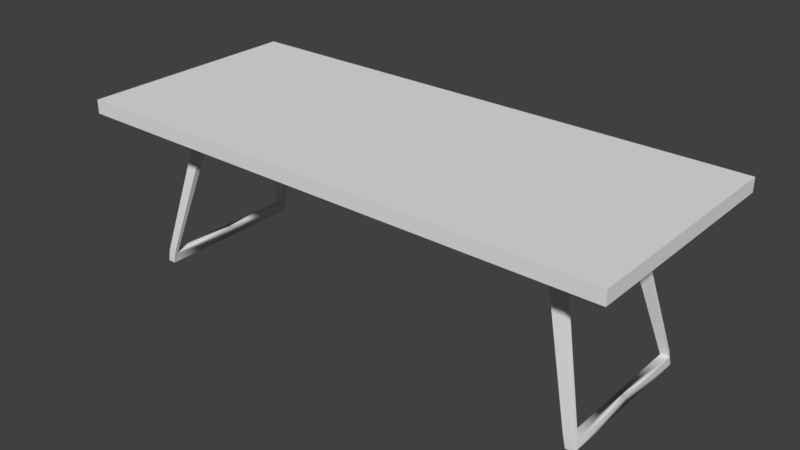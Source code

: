 # Source: Table2.blend  (saved by Blender 2.79.0; exported with 4.5.12 LTS)
import bpy
from mathutils import Matrix  # noqa: F401  (used for matrix-valued properties, if any)

bpy.ops.wm.read_factory_settings(use_empty=True)
scene = bpy.context.scene
scene.name = 'Scene'

# ---- collections
col_collection_1 = bpy.data.collections.new('Collection 1'); scene.collection.children.link(col_collection_1)

# ---- materials (node trees are filled in below, after node groups)
mat_material = bpy.data.materials.new('Material')
mat_material.alpha_threshold = 0.0
mat_material.use_transparent_shadow = False
mat_material.roughness = 0.5
mat_material.line_color = (0.0, 0.0, 0.0, 1.0)

# ---- node groups
ng_auto_smooth = bpy.data.node_groups.new('Auto Smooth', 'GeometryNodeTree')
_s = ng_auto_smooth.interface.new_socket(name='Geometry', in_out='OUTPUT', socket_type='NodeSocketGeometry')
_s = ng_auto_smooth.interface.new_socket(name='Geometry', in_out='INPUT', socket_type='NodeSocketGeometry')
_s = ng_auto_smooth.interface.new_socket(name='Angle', in_out='INPUT', socket_type='NodeSocketFloat')
_s.subtype = 'ANGLE'
_s.min_value = 0.0
_s.max_value = 3.142
ng_auto_smooth.is_modifier = True
_N = ng_auto_smooth.nodes; _L = ng_auto_smooth.links
n0 = _N.new('NodeGroupOutput'); n0.name = 'Group Output'; n0.location = (480, -100)
n1 = _N.new('NodeGroupInput'); n1.name = 'Group Input'; n1.location = (-420, -300)
n2 = _N.new('NodeGroupInput'); n2.name = 'Group Input.001'; n2.location = (-60, -100)
n3 = _N.new('GeometryNodeSetShadeSmooth'); n3.name = 'Set Shade Smooth'; n3.location = (120, -100)
n3.domain = 'EDGE'
n4 = _N.new('GeometryNodeSetShadeSmooth'); n4.name = 'Set Shade Smooth.001'; n4.location = (300, -100)
n5 = _N.new('GeometryNodeInputMeshEdgeAngle'); n5.name = 'Edge Angle'; n5.location = (-420, -220)
n6 = _N.new('GeometryNodeInputEdgeSmooth'); n6.name = 'Is Edge Smooth'; n6.location = (-60, -160)
n7 = _N.new('GeometryNodeInputShadeSmooth'); n7.name = 'Is Face Smooth'; n7.location = (-240, -340)
n8 = _N.new('FunctionNodeBooleanMath'); n8.name = 'Boolean Math'; n8.location = (-60, -220)
n9 = _N.new('FunctionNodeCompare'); n9.name = 'Compare'; n9.location = (-240, -180)
n9.operation = 'LESS_EQUAL'
_L.new(n5.outputs[0], n9.inputs[0])
_L.new(n4.outputs[0], n0.inputs[0])
_L.new(n1.outputs[1], n9.inputs[1])
_L.new(n9.outputs[0], n8.inputs[0])
_L.new(n7.outputs[0], n8.inputs[1])
_L.new(n2.outputs[0], n3.inputs[0])
_L.new(n6.outputs[0], n3.inputs[1])
_L.new(n3.outputs[0], n4.inputs[0])
_L.new(n8.outputs[0], n3.inputs[2])
n0.is_active_output = True

# ---- material node trees

# ---- world
world_world = bpy.data.worlds.new('World'); scene.world = world_world
world_world.color = (0.05088, 0.05088, 0.05088)
world_world.use_sun_shadow = False
world_world.sun_shadow_jitter_overblur = 0.0
world_world.cycles.sampling_method = 'MANUAL'

# ---- meshes
me_cube_001 = bpy.data.meshes.new('Cube.001')
me_cube_001.from_pydata([(-1.751, -0.5717, -1.231), (-1.463, -0.4076, -0.05072), (-1.751, -0.5396, -1.231), (-1.463, -0.3514, -0.05072), (-1.69, -0.5717, -1.231), (-1.363, -0.4076, -0.05072), (-1.69, -0.5396, -1.231), (-1.363, -0.3514, -0.05072), (-1.732, -0.5717, -1.135), (-1.751, -0.5396, -1.165), (-1.688, -0.5396, -1.165), (-1.669, -0.5717, -1.135), (-1.751, 0.0, -1.165), (-1.751, 0.0, -1.231), (-1.69, 0.0, -1.231), (-1.688, 0.0, -1.165)], [], [(8, 1, 3, 9), (9, 3, 7, 10), (10, 7, 5, 11), (11, 5, 1, 8), (2, 6, 4, 0), (7, 3, 1, 5), (4, 11, 8, 0), (6, 10, 11, 4), (9, 10, 15, 12), (0, 8, 9, 2), (13, 12, 15, 14), (2, 9, 12, 13), (10, 6, 14, 15), (6, 2, 13, 14)])
me_cube_001.polygons.foreach_set('use_smooth', [True] * 14)
me_cube_001.materials.append(mat_material)
me_cube_001.use_remesh_preserve_volume = False
me_cube_001.use_remesh_preserve_attributes = False
me_cube_001.use_mirror_vertex_groups = False
me_cube_001.update()
me_cube = bpy.data.meshes.new('Cube')
me_cube.from_pydata([(2.0, 0.8417, -0.05072), (2.0, -0.8417, -0.05072), (-2.0, -0.8417, -0.05072), (-2.0, 0.8417, -0.05072), (2.0, 0.8417, 0.05072), (2.0, -0.8417, 0.05072), (-2.0, -0.8417, 0.05072), (-2.0, 0.8417, 0.05072)], [], [(0, 1, 2, 3), (4, 7, 6, 5), (0, 4, 5, 1), (1, 5, 6, 2), (2, 6, 7, 3), (4, 0, 3, 7)])
me_cube.materials.append(mat_material)
me_cube.use_remesh_preserve_volume = False
me_cube.use_remesh_preserve_attributes = False
me_cube.use_mirror_vertex_groups = False
me_cube.update()

# ---- objects
ob_cube_001 = bpy.data.objects.new('Cube.001', me_cube_001)
ob_cube = bpy.data.objects.new('Cube', me_cube)

# ---- transforms, parenting, visibility, modifiers, constraints
ob_cube_001.location = (0.0, 0.0, 0.0)
ob_cube_001.lock_rotations_4d = False
ob_cube_001.empty_display_type = 'ARROWS'
ob_cube_001.lineart.crease_threshold = 0.0
_m = ob_cube_001.modifiers.new('Mirror', 'MIRROR')
_m.use_axis = (True, True, False)
_m.use_clip = True
_m = ob_cube_001.modifiers.new('Auto Smooth', 'NODES')
_m.node_group = ng_auto_smooth
_gi = [s.identifier for s in ng_auto_smooth.interface.items_tree if s.item_type == 'SOCKET' and s.in_out == 'INPUT']
_m[_gi[1]] = 0.5236  # Angle
ob_cube.location = (0.0, 0.0, 0.0)
ob_cube.lock_rotations_4d = False
ob_cube.empty_display_type = 'ARROWS'
ob_cube.lineart.crease_threshold = 0.0

# ---- collection membership
col_collection_1.objects.link(ob_cube_001)
col_collection_1.objects.link(ob_cube)

# ---- scene / render settings (as saved in the file)
scene.frame_start = 1; scene.frame_end = 250; scene.frame_set(1)
scene.render.engine = 'BLENDER_EEVEE_NEXT'
scene.render.resolution_percentage = 50
scene.render.dither_intensity = 0.0
scene.cycles.use_denoising = False
scene.cycles.samples = 128
scene.cycles.sampling_pattern = 'TABULATED_SOBOL'
scene.cycles.use_adaptive_sampling = False
scene.cycles.use_light_tree = False
scene.cycles.blur_glossy = 0.0
scene.cycles.sample_clamp_indirect = 0.0
scene.view_settings.view_transform = 'Standard'
bpy.context.view_layer.update()

# ---- added for rendering (the .blend has no active camera and no usable light): camera, sun
cam_auto = bpy.data.cameras.new('AutoCamera')
cam_auto.lens = 50.0
cam_auto.sensor_width = 36.0
cam_auto.clip_end = 1000.0
ob_auto_camera = bpy.data.objects.new('AutoCamera', cam_auto)
scene.collection.objects.link(ob_auto_camera)
ob_auto_camera.location = (4.18634, -5.02361, 2.7588)
ob_auto_camera.rotation_euler = (1.09748, -7.21219e-08, 0.694738)
scene.camera = ob_auto_camera
light_auto_sun = bpy.data.lights.new('AutoSun', 'SUN')
light_auto_sun.energy = 3.0
light_auto_sun.angle = 0.0523599
ob_auto_sun = bpy.data.objects.new('AutoSun', light_auto_sun)
scene.collection.objects.link(ob_auto_sun)
ob_auto_sun.rotation_euler = (0.872665, 0.174533, 0.523599)
bpy.context.view_layer.update()
